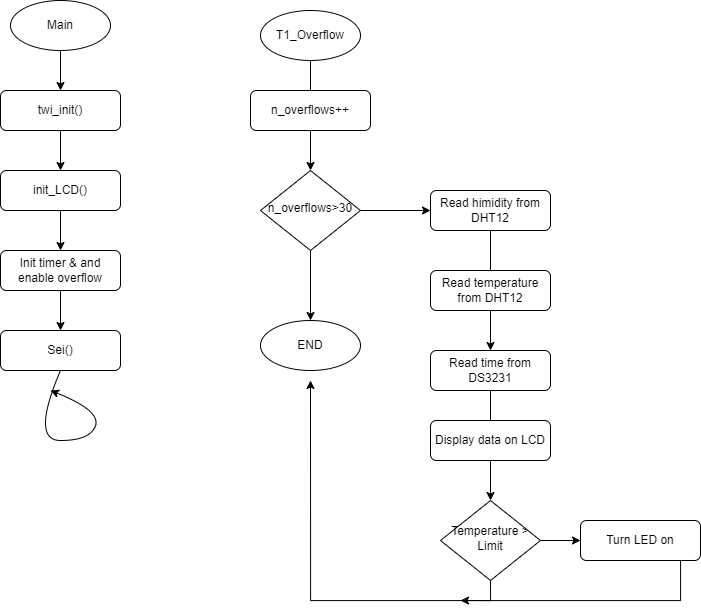

The diagram above was exported from draw.io. Its source (the exported page's mxGraphModel, read from the mxfile embedded in the PNG):
<mxGraphModel dx="1887" dy="875" grid="1" gridSize="10" guides="1" tooltips="1" connect="1" arrows="1" fold="1" page="1" pageScale="1" pageWidth="827" pageHeight="1169" math="0" shadow="0">
  <root>
    <mxCell id="WIyWlLk6GJQsqaUBKTNV-0" />
    <mxCell id="WIyWlLk6GJQsqaUBKTNV-1" parent="WIyWlLk6GJQsqaUBKTNV-0" />
    <mxCell id="2s3JjTNb16cZralkGyzA-5" value="" style="edgeStyle=orthogonalEdgeStyle;rounded=0;orthogonalLoop=1;jettySize=auto;html=1;" edge="1" parent="WIyWlLk6GJQsqaUBKTNV-1" source="2s3JjTNb16cZralkGyzA-0" target="2s3JjTNb16cZralkGyzA-1">
      <mxGeometry relative="1" as="geometry" />
    </mxCell>
    <mxCell id="2s3JjTNb16cZralkGyzA-0" value="Main" style="ellipse;whiteSpace=wrap;html=1;" vertex="1" parent="WIyWlLk6GJQsqaUBKTNV-1">
      <mxGeometry x="60" y="30" width="100" height="50" as="geometry" />
    </mxCell>
    <mxCell id="2s3JjTNb16cZralkGyzA-6" value="" style="edgeStyle=orthogonalEdgeStyle;rounded=0;orthogonalLoop=1;jettySize=auto;html=1;" edge="1" parent="WIyWlLk6GJQsqaUBKTNV-1" source="2s3JjTNb16cZralkGyzA-1" target="2s3JjTNb16cZralkGyzA-2">
      <mxGeometry relative="1" as="geometry" />
    </mxCell>
    <mxCell id="2s3JjTNb16cZralkGyzA-1" value="twi_init()" style="rounded=1;whiteSpace=wrap;html=1;fontSize=12;glass=0;strokeWidth=1;shadow=0;" vertex="1" parent="WIyWlLk6GJQsqaUBKTNV-1">
      <mxGeometry x="50" y="120" width="120" height="40" as="geometry" />
    </mxCell>
    <mxCell id="2s3JjTNb16cZralkGyzA-7" value="" style="edgeStyle=orthogonalEdgeStyle;rounded=0;orthogonalLoop=1;jettySize=auto;html=1;" edge="1" parent="WIyWlLk6GJQsqaUBKTNV-1" source="2s3JjTNb16cZralkGyzA-2" target="2s3JjTNb16cZralkGyzA-3">
      <mxGeometry relative="1" as="geometry" />
    </mxCell>
    <mxCell id="2s3JjTNb16cZralkGyzA-2" value="init_LCD()" style="rounded=1;whiteSpace=wrap;html=1;fontSize=12;glass=0;strokeWidth=1;shadow=0;" vertex="1" parent="WIyWlLk6GJQsqaUBKTNV-1">
      <mxGeometry x="50" y="200" width="120" height="40" as="geometry" />
    </mxCell>
    <mxCell id="2s3JjTNb16cZralkGyzA-8" value="" style="edgeStyle=orthogonalEdgeStyle;rounded=0;orthogonalLoop=1;jettySize=auto;html=1;" edge="1" parent="WIyWlLk6GJQsqaUBKTNV-1" source="2s3JjTNb16cZralkGyzA-3" target="2s3JjTNb16cZralkGyzA-4">
      <mxGeometry relative="1" as="geometry" />
    </mxCell>
    <mxCell id="2s3JjTNb16cZralkGyzA-3" value="Init timer &amp;amp; and enable overflow" style="rounded=1;whiteSpace=wrap;html=1;fontSize=12;glass=0;strokeWidth=1;shadow=0;" vertex="1" parent="WIyWlLk6GJQsqaUBKTNV-1">
      <mxGeometry x="50" y="280" width="120" height="40" as="geometry" />
    </mxCell>
    <mxCell id="2s3JjTNb16cZralkGyzA-4" value="Sei()" style="rounded=1;whiteSpace=wrap;html=1;fontSize=12;glass=0;strokeWidth=1;shadow=0;" vertex="1" parent="WIyWlLk6GJQsqaUBKTNV-1">
      <mxGeometry x="50" y="360" width="120" height="40" as="geometry" />
    </mxCell>
    <mxCell id="2s3JjTNb16cZralkGyzA-9" value="" style="curved=1;endArrow=classic;html=1;rounded=0;exitX=0.5;exitY=1;exitDx=0;exitDy=0;" edge="1" parent="WIyWlLk6GJQsqaUBKTNV-1" source="2s3JjTNb16cZralkGyzA-4">
      <mxGeometry width="50" height="50" relative="1" as="geometry">
        <mxPoint x="120" y="480" as="sourcePoint" />
        <mxPoint x="100" y="420" as="targetPoint" />
        <Array as="points">
          <mxPoint x="80" y="470" />
          <mxPoint x="140" y="470" />
          <mxPoint x="150" y="440" />
        </Array>
      </mxGeometry>
    </mxCell>
    <mxCell id="2s3JjTNb16cZralkGyzA-30" value="" style="edgeStyle=orthogonalEdgeStyle;rounded=0;orthogonalLoop=1;jettySize=auto;html=1;" edge="1" parent="WIyWlLk6GJQsqaUBKTNV-1" source="2s3JjTNb16cZralkGyzA-11" target="2s3JjTNb16cZralkGyzA-13">
      <mxGeometry relative="1" as="geometry" />
    </mxCell>
    <mxCell id="2s3JjTNb16cZralkGyzA-11" value="T1_Overflow" style="ellipse;whiteSpace=wrap;html=1;" vertex="1" parent="WIyWlLk6GJQsqaUBKTNV-1">
      <mxGeometry x="310" y="40" width="100" height="50" as="geometry" />
    </mxCell>
    <mxCell id="2s3JjTNb16cZralkGyzA-12" value="n_overflows++" style="rounded=1;whiteSpace=wrap;html=1;fontSize=12;glass=0;strokeWidth=1;shadow=0;" vertex="1" parent="WIyWlLk6GJQsqaUBKTNV-1">
      <mxGeometry x="300" y="120" width="120" height="40" as="geometry" />
    </mxCell>
    <mxCell id="2s3JjTNb16cZralkGyzA-23" value="" style="edgeStyle=orthogonalEdgeStyle;rounded=0;orthogonalLoop=1;jettySize=auto;html=1;" edge="1" parent="WIyWlLk6GJQsqaUBKTNV-1" source="2s3JjTNb16cZralkGyzA-13" target="2s3JjTNb16cZralkGyzA-14">
      <mxGeometry relative="1" as="geometry" />
    </mxCell>
    <mxCell id="2s3JjTNb16cZralkGyzA-25" value="" style="edgeStyle=orthogonalEdgeStyle;rounded=0;orthogonalLoop=1;jettySize=auto;html=1;" edge="1" parent="WIyWlLk6GJQsqaUBKTNV-1" source="2s3JjTNb16cZralkGyzA-13" target="2s3JjTNb16cZralkGyzA-24">
      <mxGeometry relative="1" as="geometry" />
    </mxCell>
    <mxCell id="2s3JjTNb16cZralkGyzA-13" value="n_overflows&amp;gt;30" style="rhombus;whiteSpace=wrap;html=1;shadow=0;fontFamily=Helvetica;fontSize=12;align=center;strokeWidth=1;spacing=6;spacingTop=-4;" vertex="1" parent="WIyWlLk6GJQsqaUBKTNV-1">
      <mxGeometry x="310" y="200" width="100" height="80" as="geometry" />
    </mxCell>
    <mxCell id="2s3JjTNb16cZralkGyzA-21" value="" style="edgeStyle=orthogonalEdgeStyle;rounded=0;orthogonalLoop=1;jettySize=auto;html=1;" edge="1" parent="WIyWlLk6GJQsqaUBKTNV-1" source="2s3JjTNb16cZralkGyzA-14" target="2s3JjTNb16cZralkGyzA-16">
      <mxGeometry relative="1" as="geometry" />
    </mxCell>
    <mxCell id="2s3JjTNb16cZralkGyzA-14" value="Read himidity from DHT12" style="rounded=1;whiteSpace=wrap;html=1;fontSize=12;glass=0;strokeWidth=1;shadow=0;" vertex="1" parent="WIyWlLk6GJQsqaUBKTNV-1">
      <mxGeometry x="480" y="220" width="120" height="40" as="geometry" />
    </mxCell>
    <mxCell id="2s3JjTNb16cZralkGyzA-15" value="Read temperature from DHT12" style="rounded=1;whiteSpace=wrap;html=1;fontSize=12;glass=0;strokeWidth=1;shadow=0;" vertex="1" parent="WIyWlLk6GJQsqaUBKTNV-1">
      <mxGeometry x="480" y="300" width="120" height="40" as="geometry" />
    </mxCell>
    <mxCell id="2s3JjTNb16cZralkGyzA-22" value="" style="edgeStyle=orthogonalEdgeStyle;rounded=0;orthogonalLoop=1;jettySize=auto;html=1;" edge="1" parent="WIyWlLk6GJQsqaUBKTNV-1" source="2s3JjTNb16cZralkGyzA-16" target="2s3JjTNb16cZralkGyzA-18">
      <mxGeometry relative="1" as="geometry" />
    </mxCell>
    <mxCell id="2s3JjTNb16cZralkGyzA-16" value="Read time from DS3231" style="rounded=1;whiteSpace=wrap;html=1;fontSize=12;glass=0;strokeWidth=1;shadow=0;" vertex="1" parent="WIyWlLk6GJQsqaUBKTNV-1">
      <mxGeometry x="480" y="380" width="120" height="40" as="geometry" />
    </mxCell>
    <mxCell id="2s3JjTNb16cZralkGyzA-17" value="Display data on LCD" style="rounded=1;whiteSpace=wrap;html=1;fontSize=12;glass=0;strokeWidth=1;shadow=0;" vertex="1" parent="WIyWlLk6GJQsqaUBKTNV-1">
      <mxGeometry x="480" y="450" width="120" height="40" as="geometry" />
    </mxCell>
    <mxCell id="2s3JjTNb16cZralkGyzA-20" value="" style="edgeStyle=orthogonalEdgeStyle;rounded=0;orthogonalLoop=1;jettySize=auto;html=1;" edge="1" parent="WIyWlLk6GJQsqaUBKTNV-1" source="2s3JjTNb16cZralkGyzA-18">
      <mxGeometry relative="1" as="geometry">
        <mxPoint x="630" y="570" as="targetPoint" />
      </mxGeometry>
    </mxCell>
    <mxCell id="2s3JjTNb16cZralkGyzA-27" style="edgeStyle=orthogonalEdgeStyle;rounded=0;orthogonalLoop=1;jettySize=auto;html=1;exitX=0.5;exitY=1;exitDx=0;exitDy=0;" edge="1" parent="WIyWlLk6GJQsqaUBKTNV-1" source="2s3JjTNb16cZralkGyzA-18">
      <mxGeometry relative="1" as="geometry">
        <mxPoint x="360" y="410" as="targetPoint" />
      </mxGeometry>
    </mxCell>
    <mxCell id="2s3JjTNb16cZralkGyzA-18" value="Temperature &amp;gt; Limit" style="rhombus;whiteSpace=wrap;html=1;shadow=0;fontFamily=Helvetica;fontSize=12;align=center;strokeWidth=1;spacing=6;spacingTop=-4;" vertex="1" parent="WIyWlLk6GJQsqaUBKTNV-1">
      <mxGeometry x="490" y="530" width="100" height="80" as="geometry" />
    </mxCell>
    <mxCell id="2s3JjTNb16cZralkGyzA-29" style="edgeStyle=orthogonalEdgeStyle;rounded=0;orthogonalLoop=1;jettySize=auto;html=1;" edge="1" parent="WIyWlLk6GJQsqaUBKTNV-1">
      <mxGeometry relative="1" as="geometry">
        <mxPoint x="730.090909090909" y="590" as="sourcePoint" />
        <mxPoint x="510" y="630" as="targetPoint" />
        <Array as="points">
          <mxPoint x="730" y="630" />
          <mxPoint x="530" y="630" />
        </Array>
      </mxGeometry>
    </mxCell>
    <mxCell id="2s3JjTNb16cZralkGyzA-19" value="Turn LED on" style="rounded=1;whiteSpace=wrap;html=1;fontSize=12;glass=0;strokeWidth=1;shadow=0;" vertex="1" parent="WIyWlLk6GJQsqaUBKTNV-1">
      <mxGeometry x="630" y="550" width="120" height="40" as="geometry" />
    </mxCell>
    <mxCell id="2s3JjTNb16cZralkGyzA-24" value="END" style="ellipse;whiteSpace=wrap;html=1;" vertex="1" parent="WIyWlLk6GJQsqaUBKTNV-1">
      <mxGeometry x="310" y="350" width="100" height="50" as="geometry" />
    </mxCell>
  </root>
</mxGraphModel>